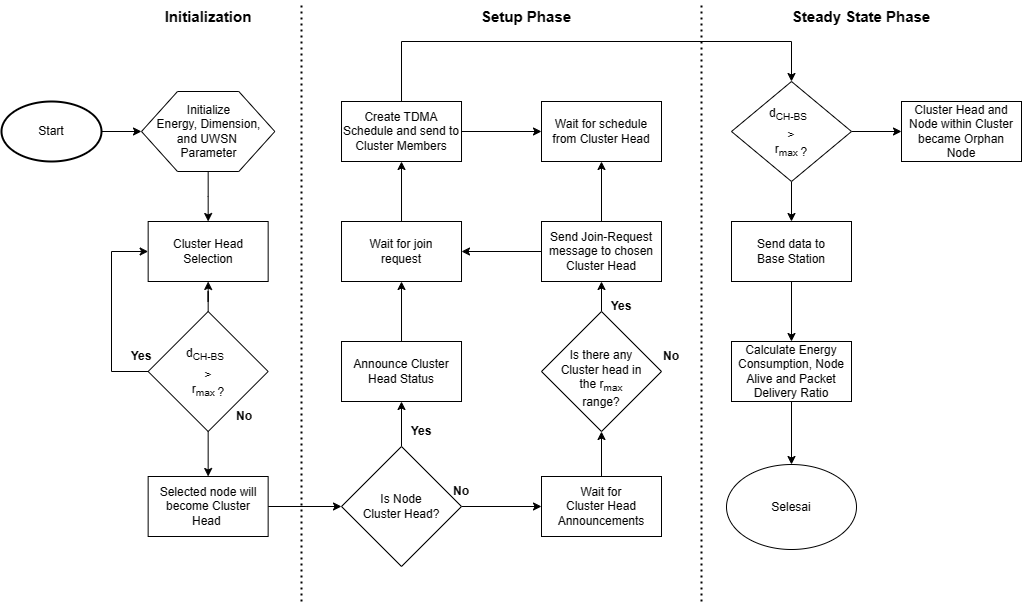

The diagram above was exported from draw.io. Its source (the exported page's mxGraphModel, read from the mxfile embedded in the PNG):
<mxGraphModel dx="2896" dy="1628" grid="1" gridSize="10" guides="1" tooltips="1" connect="1" arrows="1" fold="1" page="1" pageScale="1" pageWidth="1100" pageHeight="850" math="0" shadow="0">
  <root>
    <mxCell id="0" />
    <mxCell id="1" parent="0" />
    <mxCell id="pdBfVeIIplgWkWYOJk5n-15" value="" style="edgeStyle=orthogonalEdgeStyle;rounded=0;orthogonalLoop=1;jettySize=auto;html=1;" parent="1" source="pdBfVeIIplgWkWYOJk5n-2" target="pdBfVeIIplgWkWYOJk5n-8" edge="1">
      <mxGeometry relative="1" as="geometry" />
    </mxCell>
    <mxCell id="pdBfVeIIplgWkWYOJk5n-2" value="Initialize &lt;br&gt;Energy, Dimension,&lt;br&gt;and UWSN&amp;nbsp;&lt;br&gt;Parameter" style="verticalLabelPosition=middle;verticalAlign=middle;html=1;shape=hexagon;perimeter=hexagonPerimeter2;arcSize=6;size=0.27;labelPosition=center;align=center;" parent="1" vertex="1">
      <mxGeometry x="100" y="10" width="133.33" height="80" as="geometry" />
    </mxCell>
    <mxCell id="pdBfVeIIplgWkWYOJk5n-7" value="" style="edgeStyle=orthogonalEdgeStyle;rounded=0;orthogonalLoop=1;jettySize=auto;html=1;" parent="1" source="pdBfVeIIplgWkWYOJk5n-6" target="pdBfVeIIplgWkWYOJk5n-2" edge="1">
      <mxGeometry relative="1" as="geometry" />
    </mxCell>
    <mxCell id="pdBfVeIIplgWkWYOJk5n-6" value="Start" style="strokeWidth=2;html=1;shape=mxgraph.flowchart.start_1;whiteSpace=wrap;" parent="1" vertex="1">
      <mxGeometry x="-39.99999999999997" y="20" width="100" height="60" as="geometry" />
    </mxCell>
    <mxCell id="pdBfVeIIplgWkWYOJk5n-8" value="Cluster Head Selection" style="whiteSpace=wrap;html=1;arcSize=6;" parent="1" vertex="1">
      <mxGeometry x="106.655" y="140" width="120" height="60" as="geometry" />
    </mxCell>
    <mxCell id="1w-vwHYSTyN3Q8X9Bu9C-12" value="" style="edgeStyle=orthogonalEdgeStyle;rounded=0;orthogonalLoop=1;jettySize=auto;html=1;" parent="1" source="pdBfVeIIplgWkWYOJk5n-13" target="1w-vwHYSTyN3Q8X9Bu9C-11" edge="1">
      <mxGeometry relative="1" as="geometry" />
    </mxCell>
    <mxCell id="pdBfVeIIplgWkWYOJk5n-13" value="Announce Cluster&lt;br&gt;Head Status" style="whiteSpace=wrap;html=1;arcSize=6;" parent="1" vertex="1">
      <mxGeometry x="300.005" y="260" width="120" height="60" as="geometry" />
    </mxCell>
    <mxCell id="1w-vwHYSTyN3Q8X9Bu9C-5" value="" style="edgeStyle=orthogonalEdgeStyle;rounded=0;orthogonalLoop=1;jettySize=auto;html=1;" parent="1" source="1w-vwHYSTyN3Q8X9Bu9C-1" target="pdBfVeIIplgWkWYOJk5n-13" edge="1">
      <mxGeometry relative="1" as="geometry" />
    </mxCell>
    <mxCell id="1w-vwHYSTyN3Q8X9Bu9C-7" value="" style="edgeStyle=orthogonalEdgeStyle;rounded=0;orthogonalLoop=1;jettySize=auto;html=1;" parent="1" source="1w-vwHYSTyN3Q8X9Bu9C-1" target="1w-vwHYSTyN3Q8X9Bu9C-6" edge="1">
      <mxGeometry relative="1" as="geometry" />
    </mxCell>
    <mxCell id="1w-vwHYSTyN3Q8X9Bu9C-1" value="Is Node &lt;br&gt;Cluster Head?" style="rhombus;whiteSpace=wrap;html=1;arcSize=6;" parent="1" vertex="1">
      <mxGeometry x="300" y="365" width="120" height="120" as="geometry" />
    </mxCell>
    <mxCell id="1w-vwHYSTyN3Q8X9Bu9C-14" value="" style="edgeStyle=orthogonalEdgeStyle;rounded=0;orthogonalLoop=1;jettySize=auto;html=1;" parent="1" source="1w-vwHYSTyN3Q8X9Bu9C-6" target="1w-vwHYSTyN3Q8X9Bu9C-13" edge="1">
      <mxGeometry relative="1" as="geometry" />
    </mxCell>
    <mxCell id="1w-vwHYSTyN3Q8X9Bu9C-6" value="Wait for &lt;br&gt;Cluster&amp;nbsp;Head &lt;br&gt;Announcements" style="whiteSpace=wrap;html=1;arcSize=6;" parent="1" vertex="1">
      <mxGeometry x="500" y="395" width="120" height="60" as="geometry" />
    </mxCell>
    <mxCell id="1w-vwHYSTyN3Q8X9Bu9C-20" value="" style="edgeStyle=orthogonalEdgeStyle;rounded=0;orthogonalLoop=1;jettySize=auto;html=1;" parent="1" source="1w-vwHYSTyN3Q8X9Bu9C-11" target="1w-vwHYSTyN3Q8X9Bu9C-19" edge="1">
      <mxGeometry relative="1" as="geometry" />
    </mxCell>
    <mxCell id="1w-vwHYSTyN3Q8X9Bu9C-11" value="Wait for join&lt;br&gt;request" style="whiteSpace=wrap;html=1;arcSize=6;" parent="1" vertex="1">
      <mxGeometry x="300.005" y="140" width="120" height="60" as="geometry" />
    </mxCell>
    <mxCell id="1w-vwHYSTyN3Q8X9Bu9C-17" value="" style="edgeStyle=orthogonalEdgeStyle;rounded=0;orthogonalLoop=1;jettySize=auto;html=1;" parent="1" source="1w-vwHYSTyN3Q8X9Bu9C-13" target="1w-vwHYSTyN3Q8X9Bu9C-16" edge="1">
      <mxGeometry relative="1" as="geometry" />
    </mxCell>
    <mxCell id="1w-vwHYSTyN3Q8X9Bu9C-13" value="&lt;br&gt;Is there any &lt;br&gt;Cluster head in the&amp;nbsp;&lt;font style=&quot;border-color: var(--border-color);&quot;&gt;r&lt;/font&gt;&lt;sub style=&quot;border-color: var(--border-color);&quot;&gt;&lt;font style=&quot;border-color: var(--border-color);&quot;&gt;max&lt;/font&gt;&lt;/sub&gt;&lt;br&gt;range?" style="rhombus;whiteSpace=wrap;html=1;arcSize=6;" parent="1" vertex="1">
      <mxGeometry x="500" y="230" width="120" height="120" as="geometry" />
    </mxCell>
    <mxCell id="1w-vwHYSTyN3Q8X9Bu9C-18" value="" style="edgeStyle=orthogonalEdgeStyle;rounded=0;orthogonalLoop=1;jettySize=auto;html=1;" parent="1" source="1w-vwHYSTyN3Q8X9Bu9C-16" target="1w-vwHYSTyN3Q8X9Bu9C-11" edge="1">
      <mxGeometry relative="1" as="geometry" />
    </mxCell>
    <mxCell id="1w-vwHYSTyN3Q8X9Bu9C-22" value="" style="edgeStyle=orthogonalEdgeStyle;rounded=0;orthogonalLoop=1;jettySize=auto;html=1;" parent="1" source="1w-vwHYSTyN3Q8X9Bu9C-16" target="1w-vwHYSTyN3Q8X9Bu9C-21" edge="1">
      <mxGeometry relative="1" as="geometry" />
    </mxCell>
    <mxCell id="1w-vwHYSTyN3Q8X9Bu9C-16" value="Send Join-Request message to chosen Cluster Head" style="whiteSpace=wrap;html=1;arcSize=6;" parent="1" vertex="1">
      <mxGeometry x="500" y="140" width="120" height="60" as="geometry" />
    </mxCell>
    <mxCell id="1w-vwHYSTyN3Q8X9Bu9C-25" value="" style="edgeStyle=orthogonalEdgeStyle;rounded=0;orthogonalLoop=1;jettySize=auto;html=1;" parent="1" source="1w-vwHYSTyN3Q8X9Bu9C-19" target="1w-vwHYSTyN3Q8X9Bu9C-21" edge="1">
      <mxGeometry relative="1" as="geometry" />
    </mxCell>
    <mxCell id="1w-vwHYSTyN3Q8X9Bu9C-19" value="Create TDMA Schedule and send to Cluster Members" style="whiteSpace=wrap;html=1;arcSize=6;" parent="1" vertex="1">
      <mxGeometry x="300.005" y="20" width="120" height="60" as="geometry" />
    </mxCell>
    <mxCell id="1w-vwHYSTyN3Q8X9Bu9C-49" value="" style="edgeStyle=orthogonalEdgeStyle;rounded=0;orthogonalLoop=1;jettySize=auto;html=1;exitX=0.5;exitY=0;exitDx=0;exitDy=0;entryX=0.5;entryY=0;entryDx=0;entryDy=0;" parent="1" source="1w-vwHYSTyN3Q8X9Bu9C-19" target="qXcfkgdeyemKclAxsXyS-1" edge="1">
      <mxGeometry relative="1" as="geometry">
        <mxPoint x="560" as="sourcePoint" />
        <Array as="points">
          <mxPoint x="360" y="-40" />
          <mxPoint x="750" y="-40" />
        </Array>
        <mxPoint x="920" y="-10" as="targetPoint" />
      </mxGeometry>
    </mxCell>
    <mxCell id="1w-vwHYSTyN3Q8X9Bu9C-21" value="Wait for schedule from Cluster Head" style="whiteSpace=wrap;html=1;arcSize=6;" parent="1" vertex="1">
      <mxGeometry x="500" y="20" width="120" height="60" as="geometry" />
    </mxCell>
    <mxCell id="1w-vwHYSTyN3Q8X9Bu9C-26" value="" style="endArrow=none;dashed=1;html=1;rounded=0;strokeWidth=2;dashPattern=1 2;" parent="1" edge="1">
      <mxGeometry width="50" height="50" relative="1" as="geometry">
        <mxPoint x="260" y="520" as="sourcePoint" />
        <mxPoint x="260" y="-80" as="targetPoint" />
      </mxGeometry>
    </mxCell>
    <mxCell id="1w-vwHYSTyN3Q8X9Bu9C-28" value="" style="endArrow=none;dashed=1;html=1;rounded=0;strokeWidth=2;dashPattern=1 2;" parent="1" edge="1">
      <mxGeometry width="50" height="50" relative="1" as="geometry">
        <mxPoint x="660" y="520" as="sourcePoint" />
        <mxPoint x="660" y="-80" as="targetPoint" />
      </mxGeometry>
    </mxCell>
    <mxCell id="1w-vwHYSTyN3Q8X9Bu9C-34" value="&lt;b&gt;Yes&lt;/b&gt;" style="text;html=1;strokeColor=none;fillColor=none;align=center;verticalAlign=middle;whiteSpace=wrap;rounded=0;" parent="1" vertex="1">
      <mxGeometry x="350" y="335" width="60" height="30" as="geometry" />
    </mxCell>
    <mxCell id="1w-vwHYSTyN3Q8X9Bu9C-35" value="&lt;b&gt;Yes&lt;/b&gt;" style="text;html=1;strokeColor=none;fillColor=none;align=center;verticalAlign=middle;whiteSpace=wrap;rounded=0;" parent="1" vertex="1">
      <mxGeometry x="550" y="210" width="60" height="30" as="geometry" />
    </mxCell>
    <mxCell id="1w-vwHYSTyN3Q8X9Bu9C-36" value="&lt;b&gt;No&lt;/b&gt;" style="text;html=1;strokeColor=none;fillColor=none;align=center;verticalAlign=middle;whiteSpace=wrap;rounded=0;" parent="1" vertex="1">
      <mxGeometry x="390" y="395" width="60" height="30" as="geometry" />
    </mxCell>
    <mxCell id="1w-vwHYSTyN3Q8X9Bu9C-37" value="&lt;b&gt;No&lt;/b&gt;" style="text;html=1;strokeColor=none;fillColor=none;align=center;verticalAlign=middle;whiteSpace=wrap;rounded=0;" parent="1" vertex="1">
      <mxGeometry x="600" y="260" width="60" height="30" as="geometry" />
    </mxCell>
    <mxCell id="1w-vwHYSTyN3Q8X9Bu9C-40" value="&lt;b&gt;&lt;font style=&quot;font-size: 15px;&quot;&gt;Setup Phase&lt;/font&gt;&lt;/b&gt;" style="text;html=1;strokeColor=none;fillColor=none;align=center;verticalAlign=middle;whiteSpace=wrap;rounded=0;" parent="1" vertex="1">
      <mxGeometry x="430" y="-80" width="110" height="30" as="geometry" />
    </mxCell>
    <mxCell id="1w-vwHYSTyN3Q8X9Bu9C-43" value="&lt;b&gt;&lt;font style=&quot;font-size: 15px;&quot;&gt;Initialization&lt;/font&gt;&lt;/b&gt;" style="text;html=1;strokeColor=none;fillColor=none;align=center;verticalAlign=middle;whiteSpace=wrap;rounded=0;" parent="1" vertex="1">
      <mxGeometry x="111.65999999999997" y="-80" width="110" height="30" as="geometry" />
    </mxCell>
    <mxCell id="1w-vwHYSTyN3Q8X9Bu9C-44" value="&lt;b&gt;&lt;font style=&quot;font-size: 15px;&quot;&gt;Steady State Phase&lt;/font&gt;&lt;/b&gt;" style="text;html=1;strokeColor=none;fillColor=none;align=center;verticalAlign=middle;whiteSpace=wrap;rounded=0;" parent="1" vertex="1">
      <mxGeometry x="740" y="-80" width="160" height="30" as="geometry" />
    </mxCell>
    <mxCell id="qXcfkgdeyemKclAxsXyS-6" value="" style="edgeStyle=orthogonalEdgeStyle;rounded=0;orthogonalLoop=1;jettySize=auto;html=1;" edge="1" parent="1" source="1w-vwHYSTyN3Q8X9Bu9C-47" target="1w-vwHYSTyN3Q8X9Bu9C-50">
      <mxGeometry relative="1" as="geometry" />
    </mxCell>
    <mxCell id="1w-vwHYSTyN3Q8X9Bu9C-47" value="Send data to &lt;br&gt;Base Station" style="whiteSpace=wrap;html=1;arcSize=6;" parent="1" vertex="1">
      <mxGeometry x="690" y="140" width="120" height="60" as="geometry" />
    </mxCell>
    <mxCell id="1w-vwHYSTyN3Q8X9Bu9C-53" value="" style="edgeStyle=orthogonalEdgeStyle;rounded=0;orthogonalLoop=1;jettySize=auto;html=1;" parent="1" source="1w-vwHYSTyN3Q8X9Bu9C-50" target="1w-vwHYSTyN3Q8X9Bu9C-52" edge="1">
      <mxGeometry relative="1" as="geometry" />
    </mxCell>
    <mxCell id="1w-vwHYSTyN3Q8X9Bu9C-50" value="Calculate Energy Consumption, Node Alive and Packet Delivery Ratio" style="whiteSpace=wrap;html=1;arcSize=6;" parent="1" vertex="1">
      <mxGeometry x="690" y="260" width="120" height="60" as="geometry" />
    </mxCell>
    <mxCell id="1w-vwHYSTyN3Q8X9Bu9C-52" value="Selesai" style="ellipse;whiteSpace=wrap;html=1;" parent="1" vertex="1">
      <mxGeometry x="685" y="383" width="130" height="85" as="geometry" />
    </mxCell>
    <mxCell id="qXcfkgdeyemKclAxsXyS-2" value="" style="edgeStyle=orthogonalEdgeStyle;rounded=0;orthogonalLoop=1;jettySize=auto;html=1;" edge="1" parent="1" source="qXcfkgdeyemKclAxsXyS-1" target="1w-vwHYSTyN3Q8X9Bu9C-47">
      <mxGeometry relative="1" as="geometry" />
    </mxCell>
    <mxCell id="qXcfkgdeyemKclAxsXyS-4" value="" style="edgeStyle=orthogonalEdgeStyle;rounded=0;orthogonalLoop=1;jettySize=auto;html=1;" edge="1" parent="1" source="qXcfkgdeyemKclAxsXyS-1" target="qXcfkgdeyemKclAxsXyS-3">
      <mxGeometry relative="1" as="geometry" />
    </mxCell>
    <mxCell id="qXcfkgdeyemKclAxsXyS-1" value="&lt;p style=&quot;line-height: 0%; font-size: 10px;&quot;&gt;&lt;font style=&quot;font-size: 12px;&quot;&gt;d&lt;sub style=&quot;&quot;&gt;CH-BS&amp;nbsp;&lt;/sub&gt;&lt;/font&gt;&lt;span style=&quot;background-color: initial; text-align: left; vertical-align: sub; font-size: 12px;&quot;&gt;&amp;nbsp;&lt;/span&gt;&lt;/p&gt;&lt;font style=&quot;border-color: var(--border-color);&quot;&gt;&amp;gt;&lt;br&gt;r&lt;/font&gt;&lt;sub style=&quot;border-color: var(--border-color);&quot;&gt;&lt;font style=&quot;border-color: var(--border-color);&quot;&gt;max&amp;nbsp;&lt;span style=&quot;background-color: initial; font-size: 12px; text-align: left;&quot;&gt;?&lt;/span&gt;&lt;br&gt;&lt;/font&gt;&lt;/sub&gt;" style="rhombus;whiteSpace=wrap;html=1;arcSize=6;" vertex="1" parent="1">
      <mxGeometry x="690" width="120" height="100" as="geometry" />
    </mxCell>
    <mxCell id="qXcfkgdeyemKclAxsXyS-3" value="Cluster Head and Node within Cluster became Orphan Node" style="whiteSpace=wrap;html=1;arcSize=6;" vertex="1" parent="1">
      <mxGeometry x="860" y="20" width="120" height="60" as="geometry" />
    </mxCell>
    <mxCell id="qXcfkgdeyemKclAxsXyS-10" value="" style="edgeStyle=orthogonalEdgeStyle;rounded=0;orthogonalLoop=1;jettySize=auto;html=1;" edge="1" parent="1" source="qXcfkgdeyemKclAxsXyS-8" target="pdBfVeIIplgWkWYOJk5n-8">
      <mxGeometry relative="1" as="geometry" />
    </mxCell>
    <mxCell id="qXcfkgdeyemKclAxsXyS-12" value="" style="edgeStyle=orthogonalEdgeStyle;rounded=0;orthogonalLoop=1;jettySize=auto;html=1;entryX=0;entryY=0.5;entryDx=0;entryDy=0;exitX=0;exitY=0.5;exitDx=0;exitDy=0;" edge="1" parent="1" source="qXcfkgdeyemKclAxsXyS-8" target="pdBfVeIIplgWkWYOJk5n-8">
      <mxGeometry relative="1" as="geometry">
        <mxPoint x="26.659999999999854" y="425.5" as="targetPoint" />
        <Array as="points">
          <mxPoint x="70" y="290" />
          <mxPoint x="70" y="170" />
        </Array>
      </mxGeometry>
    </mxCell>
    <mxCell id="qXcfkgdeyemKclAxsXyS-16" value="" style="edgeStyle=orthogonalEdgeStyle;rounded=0;orthogonalLoop=1;jettySize=auto;html=1;" edge="1" parent="1" source="qXcfkgdeyemKclAxsXyS-8" target="qXcfkgdeyemKclAxsXyS-15">
      <mxGeometry relative="1" as="geometry" />
    </mxCell>
    <mxCell id="qXcfkgdeyemKclAxsXyS-8" value="&lt;p style=&quot;line-height: 0%; font-size: 10px;&quot;&gt;&lt;font style=&quot;font-size: 12px;&quot;&gt;d&lt;sub style=&quot;&quot;&gt;CH-BS&amp;nbsp;&lt;/sub&gt;&lt;/font&gt;&lt;span style=&quot;background-color: initial; text-align: left; vertical-align: sub; font-size: 12px;&quot;&gt;&amp;nbsp;&lt;/span&gt;&lt;/p&gt;&lt;font style=&quot;border-color: var(--border-color);&quot;&gt;&amp;gt;&lt;br&gt;r&lt;/font&gt;&lt;sub style=&quot;border-color: var(--border-color);&quot;&gt;&lt;font style=&quot;border-color: var(--border-color);&quot;&gt;max&amp;nbsp;&lt;span style=&quot;background-color: initial; font-size: 12px; text-align: left;&quot;&gt;?&lt;/span&gt;&lt;br&gt;&lt;/font&gt;&lt;/sub&gt;" style="rhombus;whiteSpace=wrap;html=1;arcSize=6;" vertex="1" parent="1">
      <mxGeometry x="106.66" y="230" width="120" height="120" as="geometry" />
    </mxCell>
    <mxCell id="qXcfkgdeyemKclAxsXyS-13" value="&lt;b&gt;No&lt;/b&gt;" style="text;html=1;strokeColor=none;fillColor=none;align=center;verticalAlign=middle;whiteSpace=wrap;rounded=0;" vertex="1" parent="1">
      <mxGeometry x="173.32999999999998" y="320" width="60" height="30" as="geometry" />
    </mxCell>
    <mxCell id="qXcfkgdeyemKclAxsXyS-14" value="&lt;b&gt;Yes&lt;/b&gt;" style="text;html=1;strokeColor=none;fillColor=none;align=center;verticalAlign=middle;whiteSpace=wrap;rounded=0;" vertex="1" parent="1">
      <mxGeometry x="70" y="260" width="60" height="30" as="geometry" />
    </mxCell>
    <mxCell id="qXcfkgdeyemKclAxsXyS-17" value="" style="edgeStyle=orthogonalEdgeStyle;rounded=0;orthogonalLoop=1;jettySize=auto;html=1;" edge="1" parent="1" source="qXcfkgdeyemKclAxsXyS-15" target="1w-vwHYSTyN3Q8X9Bu9C-1">
      <mxGeometry relative="1" as="geometry" />
    </mxCell>
    <mxCell id="qXcfkgdeyemKclAxsXyS-15" value="Selected node will become Cluster &lt;br&gt;Head&amp;nbsp;" style="whiteSpace=wrap;html=1;arcSize=6;" vertex="1" parent="1">
      <mxGeometry x="106.65" y="395" width="120" height="60" as="geometry" />
    </mxCell>
  </root>
</mxGraphModel>